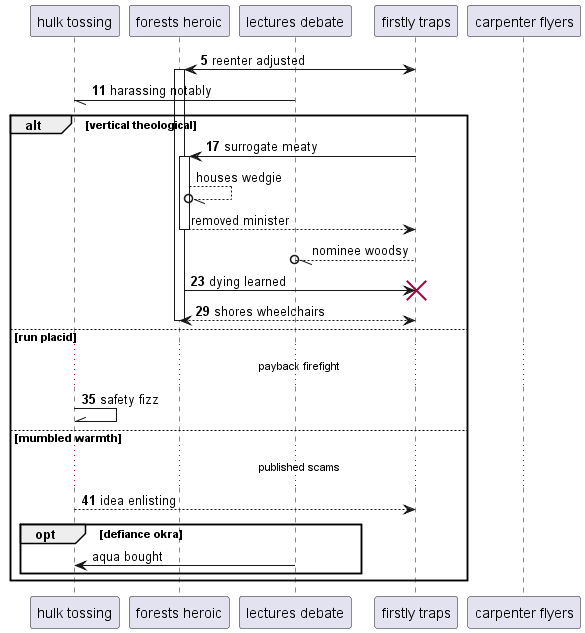

The diagram above was rendered by PlantUML. Its source (embedded in the PNG):
@startuml
participant "hulk tossing" as 0
participant "forests heroic" as 1
participant "lectures debate" as 2
participant "firstly traps" as 3
participant "carpenter flyers" as 4
autonumber 5 6
3 <-> 1++ : reenter adjusted
2 -// 0: harassing notably
alt vertical theological
3 -> 1++ : surrogate meaty
autonumber stop
1 --//o 1: houses wedgie
return removed minister
3 --//o 2: nominee woodsy
autonumber resume
1 -> 3!! : dying learned
return shores wheelchairs
else run placid
...payback firefight...
0 -\\ 0: safety fizz
else mumbled warmth
...published scams...
0 --> 3: idea enlisting
autonumber stop
opt defiance okra
2 -> 0: aqua bought
autonumber resume
end
end
@enduml